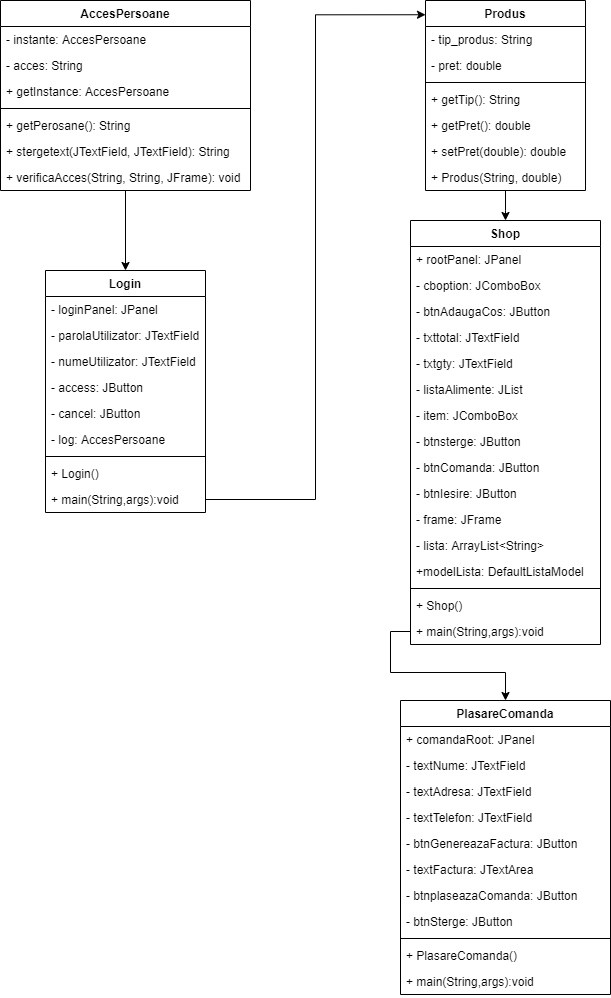

The diagram above was exported from draw.io. Its source (the exported page's mxGraphModel, read from the mxfile embedded in the PNG):
<mxGraphModel dx="1038" dy="579" grid="1" gridSize="10" guides="1" tooltips="1" connect="1" arrows="1" fold="1" page="1" pageScale="1" pageWidth="827" pageHeight="1169" math="0" shadow="0">
  <root>
    <mxCell id="0" />
    <mxCell id="1" parent="0" />
    <mxCell id="zGpDeDXs1a01goJHFNZk-72" value="" style="edgeStyle=orthogonalEdgeStyle;rounded=0;orthogonalLoop=1;jettySize=auto;html=1;entryX=0.5;entryY=0;entryDx=0;entryDy=0;" edge="1" parent="1" source="zGpDeDXs1a01goJHFNZk-1" target="zGpDeDXs1a01goJHFNZk-51">
      <mxGeometry relative="1" as="geometry">
        <mxPoint x="700" y="360" as="targetPoint" />
        <Array as="points">
          <mxPoint x="550" y="230" />
          <mxPoint x="550" y="230" />
        </Array>
      </mxGeometry>
    </mxCell>
    <mxCell id="zGpDeDXs1a01goJHFNZk-1" value="Produs&#10;" style="swimlane;fontStyle=1;align=center;verticalAlign=top;childLayout=stackLayout;horizontal=1;startSize=26;horizontalStack=0;resizeParent=1;resizeParentMax=0;resizeLast=0;collapsible=1;marginBottom=0;" vertex="1" parent="1">
      <mxGeometry x="470" y="20" width="160" height="190" as="geometry" />
    </mxCell>
    <mxCell id="zGpDeDXs1a01goJHFNZk-2" value="- tip_produs: String" style="text;strokeColor=none;fillColor=none;align=left;verticalAlign=top;spacingLeft=4;spacingRight=4;overflow=hidden;rotatable=0;points=[[0,0.5],[1,0.5]];portConstraint=eastwest;" vertex="1" parent="zGpDeDXs1a01goJHFNZk-1">
      <mxGeometry y="26" width="160" height="26" as="geometry" />
    </mxCell>
    <mxCell id="zGpDeDXs1a01goJHFNZk-5" value="- pret: double" style="text;strokeColor=none;fillColor=none;align=left;verticalAlign=top;spacingLeft=4;spacingRight=4;overflow=hidden;rotatable=0;points=[[0,0.5],[1,0.5]];portConstraint=eastwest;" vertex="1" parent="zGpDeDXs1a01goJHFNZk-1">
      <mxGeometry y="52" width="160" height="26" as="geometry" />
    </mxCell>
    <mxCell id="zGpDeDXs1a01goJHFNZk-3" value="" style="line;strokeWidth=1;fillColor=none;align=left;verticalAlign=middle;spacingTop=-1;spacingLeft=3;spacingRight=3;rotatable=0;labelPosition=right;points=[];portConstraint=eastwest;" vertex="1" parent="zGpDeDXs1a01goJHFNZk-1">
      <mxGeometry y="78" width="160" height="8" as="geometry" />
    </mxCell>
    <mxCell id="zGpDeDXs1a01goJHFNZk-4" value="+ getTip(): String" style="text;strokeColor=none;fillColor=none;align=left;verticalAlign=top;spacingLeft=4;spacingRight=4;overflow=hidden;rotatable=0;points=[[0,0.5],[1,0.5]];portConstraint=eastwest;" vertex="1" parent="zGpDeDXs1a01goJHFNZk-1">
      <mxGeometry y="86" width="160" height="26" as="geometry" />
    </mxCell>
    <mxCell id="zGpDeDXs1a01goJHFNZk-6" value="+ getPret(): double" style="text;strokeColor=none;fillColor=none;align=left;verticalAlign=top;spacingLeft=4;spacingRight=4;overflow=hidden;rotatable=0;points=[[0,0.5],[1,0.5]];portConstraint=eastwest;" vertex="1" parent="zGpDeDXs1a01goJHFNZk-1">
      <mxGeometry y="112" width="160" height="26" as="geometry" />
    </mxCell>
    <mxCell id="zGpDeDXs1a01goJHFNZk-7" value="+ setPret(double): double" style="text;strokeColor=none;fillColor=none;align=left;verticalAlign=top;spacingLeft=4;spacingRight=4;overflow=hidden;rotatable=0;points=[[0,0.5],[1,0.5]];portConstraint=eastwest;" vertex="1" parent="zGpDeDXs1a01goJHFNZk-1">
      <mxGeometry y="138" width="160" height="26" as="geometry" />
    </mxCell>
    <mxCell id="zGpDeDXs1a01goJHFNZk-8" value="+ Produs(String, double)" style="text;strokeColor=none;fillColor=none;align=left;verticalAlign=top;spacingLeft=4;spacingRight=4;overflow=hidden;rotatable=0;points=[[0,0.5],[1,0.5]];portConstraint=eastwest;" vertex="1" parent="zGpDeDXs1a01goJHFNZk-1">
      <mxGeometry y="164" width="160" height="26" as="geometry" />
    </mxCell>
    <mxCell id="zGpDeDXs1a01goJHFNZk-70" style="edgeStyle=orthogonalEdgeStyle;rounded=0;orthogonalLoop=1;jettySize=auto;html=1;entryX=0.5;entryY=0;entryDx=0;entryDy=0;" edge="1" parent="1" source="zGpDeDXs1a01goJHFNZk-14" target="zGpDeDXs1a01goJHFNZk-24">
      <mxGeometry relative="1" as="geometry" />
    </mxCell>
    <mxCell id="zGpDeDXs1a01goJHFNZk-14" value="AccesPersoane" style="swimlane;fontStyle=1;align=center;verticalAlign=top;childLayout=stackLayout;horizontal=1;startSize=26;horizontalStack=0;resizeParent=1;resizeParentMax=0;resizeLast=0;collapsible=1;marginBottom=0;" vertex="1" parent="1">
      <mxGeometry x="45" y="20" width="250" height="190" as="geometry" />
    </mxCell>
    <mxCell id="zGpDeDXs1a01goJHFNZk-15" value="- instante: AccesPersoane" style="text;strokeColor=none;fillColor=none;align=left;verticalAlign=top;spacingLeft=4;spacingRight=4;overflow=hidden;rotatable=0;points=[[0,0.5],[1,0.5]];portConstraint=eastwest;" vertex="1" parent="zGpDeDXs1a01goJHFNZk-14">
      <mxGeometry y="26" width="250" height="26" as="geometry" />
    </mxCell>
    <mxCell id="zGpDeDXs1a01goJHFNZk-18" value="- acces: String" style="text;strokeColor=none;fillColor=none;align=left;verticalAlign=top;spacingLeft=4;spacingRight=4;overflow=hidden;rotatable=0;points=[[0,0.5],[1,0.5]];portConstraint=eastwest;" vertex="1" parent="zGpDeDXs1a01goJHFNZk-14">
      <mxGeometry y="52" width="250" height="26" as="geometry" />
    </mxCell>
    <mxCell id="zGpDeDXs1a01goJHFNZk-21" value="+ getInstance: AccesPersoane" style="text;strokeColor=none;fillColor=none;align=left;verticalAlign=top;spacingLeft=4;spacingRight=4;overflow=hidden;rotatable=0;points=[[0,0.5],[1,0.5]];portConstraint=eastwest;" vertex="1" parent="zGpDeDXs1a01goJHFNZk-14">
      <mxGeometry y="78" width="250" height="26" as="geometry" />
    </mxCell>
    <mxCell id="zGpDeDXs1a01goJHFNZk-16" value="" style="line;strokeWidth=1;fillColor=none;align=left;verticalAlign=middle;spacingTop=-1;spacingLeft=3;spacingRight=3;rotatable=0;labelPosition=right;points=[];portConstraint=eastwest;" vertex="1" parent="zGpDeDXs1a01goJHFNZk-14">
      <mxGeometry y="104" width="250" height="8" as="geometry" />
    </mxCell>
    <mxCell id="zGpDeDXs1a01goJHFNZk-17" value="+ getPerosane(): String" style="text;strokeColor=none;fillColor=none;align=left;verticalAlign=top;spacingLeft=4;spacingRight=4;overflow=hidden;rotatable=0;points=[[0,0.5],[1,0.5]];portConstraint=eastwest;" vertex="1" parent="zGpDeDXs1a01goJHFNZk-14">
      <mxGeometry y="112" width="250" height="26" as="geometry" />
    </mxCell>
    <mxCell id="zGpDeDXs1a01goJHFNZk-20" value="+ stergetext(JTextField, JTextField): String&#10;" style="text;strokeColor=none;fillColor=none;align=left;verticalAlign=top;spacingLeft=4;spacingRight=4;overflow=hidden;rotatable=0;points=[[0,0.5],[1,0.5]];portConstraint=eastwest;" vertex="1" parent="zGpDeDXs1a01goJHFNZk-14">
      <mxGeometry y="138" width="250" height="26" as="geometry" />
    </mxCell>
    <mxCell id="zGpDeDXs1a01goJHFNZk-22" value="+ verificaAcces(String, String, JFrame): void" style="text;strokeColor=none;fillColor=none;align=left;verticalAlign=top;spacingLeft=4;spacingRight=4;overflow=hidden;rotatable=0;points=[[0,0.5],[1,0.5]];portConstraint=eastwest;" vertex="1" parent="zGpDeDXs1a01goJHFNZk-14">
      <mxGeometry y="164" width="250" height="26" as="geometry" />
    </mxCell>
    <mxCell id="zGpDeDXs1a01goJHFNZk-24" value="Login" style="swimlane;fontStyle=1;align=center;verticalAlign=top;childLayout=stackLayout;horizontal=1;startSize=26;horizontalStack=0;resizeParent=1;resizeParentMax=0;resizeLast=0;collapsible=1;marginBottom=0;" vertex="1" parent="1">
      <mxGeometry x="90" y="290" width="160" height="242" as="geometry" />
    </mxCell>
    <mxCell id="zGpDeDXs1a01goJHFNZk-25" value="- loginPanel: JPanel" style="text;strokeColor=none;fillColor=none;align=left;verticalAlign=top;spacingLeft=4;spacingRight=4;overflow=hidden;rotatable=0;points=[[0,0.5],[1,0.5]];portConstraint=eastwest;" vertex="1" parent="zGpDeDXs1a01goJHFNZk-24">
      <mxGeometry y="26" width="160" height="26" as="geometry" />
    </mxCell>
    <mxCell id="zGpDeDXs1a01goJHFNZk-28" value="- parolaUtilizator: JTextField" style="text;strokeColor=none;fillColor=none;align=left;verticalAlign=top;spacingLeft=4;spacingRight=4;overflow=hidden;rotatable=0;points=[[0,0.5],[1,0.5]];portConstraint=eastwest;" vertex="1" parent="zGpDeDXs1a01goJHFNZk-24">
      <mxGeometry y="52" width="160" height="26" as="geometry" />
    </mxCell>
    <mxCell id="zGpDeDXs1a01goJHFNZk-29" value="- numeUtilizator: JTextField&#10;&#10;" style="text;strokeColor=none;fillColor=none;align=left;verticalAlign=top;spacingLeft=4;spacingRight=4;overflow=hidden;rotatable=0;points=[[0,0.5],[1,0.5]];portConstraint=eastwest;" vertex="1" parent="zGpDeDXs1a01goJHFNZk-24">
      <mxGeometry y="78" width="160" height="26" as="geometry" />
    </mxCell>
    <mxCell id="zGpDeDXs1a01goJHFNZk-30" value="- access: JButton" style="text;strokeColor=none;fillColor=none;align=left;verticalAlign=top;spacingLeft=4;spacingRight=4;overflow=hidden;rotatable=0;points=[[0,0.5],[1,0.5]];portConstraint=eastwest;" vertex="1" parent="zGpDeDXs1a01goJHFNZk-24">
      <mxGeometry y="104" width="160" height="26" as="geometry" />
    </mxCell>
    <mxCell id="zGpDeDXs1a01goJHFNZk-31" value="- cancel: JButton&#10;" style="text;strokeColor=none;fillColor=none;align=left;verticalAlign=top;spacingLeft=4;spacingRight=4;overflow=hidden;rotatable=0;points=[[0,0.5],[1,0.5]];portConstraint=eastwest;" vertex="1" parent="zGpDeDXs1a01goJHFNZk-24">
      <mxGeometry y="130" width="160" height="26" as="geometry" />
    </mxCell>
    <mxCell id="zGpDeDXs1a01goJHFNZk-32" value="- log: AccesPersoane" style="text;strokeColor=none;fillColor=none;align=left;verticalAlign=top;spacingLeft=4;spacingRight=4;overflow=hidden;rotatable=0;points=[[0,0.5],[1,0.5]];portConstraint=eastwest;" vertex="1" parent="zGpDeDXs1a01goJHFNZk-24">
      <mxGeometry y="156" width="160" height="26" as="geometry" />
    </mxCell>
    <mxCell id="zGpDeDXs1a01goJHFNZk-26" value="" style="line;strokeWidth=1;fillColor=none;align=left;verticalAlign=middle;spacingTop=-1;spacingLeft=3;spacingRight=3;rotatable=0;labelPosition=right;points=[];portConstraint=eastwest;" vertex="1" parent="zGpDeDXs1a01goJHFNZk-24">
      <mxGeometry y="182" width="160" height="8" as="geometry" />
    </mxCell>
    <mxCell id="zGpDeDXs1a01goJHFNZk-27" value="+ Login()" style="text;strokeColor=none;fillColor=none;align=left;verticalAlign=top;spacingLeft=4;spacingRight=4;overflow=hidden;rotatable=0;points=[[0,0.5],[1,0.5]];portConstraint=eastwest;" vertex="1" parent="zGpDeDXs1a01goJHFNZk-24">
      <mxGeometry y="190" width="160" height="26" as="geometry" />
    </mxCell>
    <mxCell id="zGpDeDXs1a01goJHFNZk-33" value="+ main(String,args):void" style="text;strokeColor=none;fillColor=none;align=left;verticalAlign=top;spacingLeft=4;spacingRight=4;overflow=hidden;rotatable=0;points=[[0,0.5],[1,0.5]];portConstraint=eastwest;" vertex="1" parent="zGpDeDXs1a01goJHFNZk-24">
      <mxGeometry y="216" width="160" height="26" as="geometry" />
    </mxCell>
    <mxCell id="zGpDeDXs1a01goJHFNZk-38" value="PlasareComanda" style="swimlane;fontStyle=1;align=center;verticalAlign=top;childLayout=stackLayout;horizontal=1;startSize=26;horizontalStack=0;resizeParent=1;resizeParentMax=0;resizeLast=0;collapsible=1;marginBottom=0;" vertex="1" parent="1">
      <mxGeometry x="445" y="720" width="210" height="294" as="geometry" />
    </mxCell>
    <mxCell id="zGpDeDXs1a01goJHFNZk-39" value="+ comandaRoot: JPanel" style="text;strokeColor=none;fillColor=none;align=left;verticalAlign=top;spacingLeft=4;spacingRight=4;overflow=hidden;rotatable=0;points=[[0,0.5],[1,0.5]];portConstraint=eastwest;" vertex="1" parent="zGpDeDXs1a01goJHFNZk-38">
      <mxGeometry y="26" width="210" height="26" as="geometry" />
    </mxCell>
    <mxCell id="zGpDeDXs1a01goJHFNZk-42" value="- textNume: JTextField" style="text;strokeColor=none;fillColor=none;align=left;verticalAlign=top;spacingLeft=4;spacingRight=4;overflow=hidden;rotatable=0;points=[[0,0.5],[1,0.5]];portConstraint=eastwest;" vertex="1" parent="zGpDeDXs1a01goJHFNZk-38">
      <mxGeometry y="52" width="210" height="26" as="geometry" />
    </mxCell>
    <mxCell id="zGpDeDXs1a01goJHFNZk-43" value="- textAdresa: JTextField" style="text;strokeColor=none;fillColor=none;align=left;verticalAlign=top;spacingLeft=4;spacingRight=4;overflow=hidden;rotatable=0;points=[[0,0.5],[1,0.5]];portConstraint=eastwest;" vertex="1" parent="zGpDeDXs1a01goJHFNZk-38">
      <mxGeometry y="78" width="210" height="26" as="geometry" />
    </mxCell>
    <mxCell id="zGpDeDXs1a01goJHFNZk-44" value="- textTelefon: JTextField" style="text;strokeColor=none;fillColor=none;align=left;verticalAlign=top;spacingLeft=4;spacingRight=4;overflow=hidden;rotatable=0;points=[[0,0.5],[1,0.5]];portConstraint=eastwest;" vertex="1" parent="zGpDeDXs1a01goJHFNZk-38">
      <mxGeometry y="104" width="210" height="26" as="geometry" />
    </mxCell>
    <mxCell id="zGpDeDXs1a01goJHFNZk-45" value="- btnGenereazaFactura: JButton" style="text;strokeColor=none;fillColor=none;align=left;verticalAlign=top;spacingLeft=4;spacingRight=4;overflow=hidden;rotatable=0;points=[[0,0.5],[1,0.5]];portConstraint=eastwest;" vertex="1" parent="zGpDeDXs1a01goJHFNZk-38">
      <mxGeometry y="130" width="210" height="26" as="geometry" />
    </mxCell>
    <mxCell id="zGpDeDXs1a01goJHFNZk-46" value="- textFactura: JTextArea" style="text;strokeColor=none;fillColor=none;align=left;verticalAlign=top;spacingLeft=4;spacingRight=4;overflow=hidden;rotatable=0;points=[[0,0.5],[1,0.5]];portConstraint=eastwest;" vertex="1" parent="zGpDeDXs1a01goJHFNZk-38">
      <mxGeometry y="156" width="210" height="26" as="geometry" />
    </mxCell>
    <mxCell id="zGpDeDXs1a01goJHFNZk-47" value="- btnplaseazaComanda: JButton" style="text;strokeColor=none;fillColor=none;align=left;verticalAlign=top;spacingLeft=4;spacingRight=4;overflow=hidden;rotatable=0;points=[[0,0.5],[1,0.5]];portConstraint=eastwest;" vertex="1" parent="zGpDeDXs1a01goJHFNZk-38">
      <mxGeometry y="182" width="210" height="26" as="geometry" />
    </mxCell>
    <mxCell id="zGpDeDXs1a01goJHFNZk-48" value="- btnSterge: JButton" style="text;strokeColor=none;fillColor=none;align=left;verticalAlign=top;spacingLeft=4;spacingRight=4;overflow=hidden;rotatable=0;points=[[0,0.5],[1,0.5]];portConstraint=eastwest;" vertex="1" parent="zGpDeDXs1a01goJHFNZk-38">
      <mxGeometry y="208" width="210" height="26" as="geometry" />
    </mxCell>
    <mxCell id="zGpDeDXs1a01goJHFNZk-40" value="" style="line;strokeWidth=1;fillColor=none;align=left;verticalAlign=middle;spacingTop=-1;spacingLeft=3;spacingRight=3;rotatable=0;labelPosition=right;points=[];portConstraint=eastwest;" vertex="1" parent="zGpDeDXs1a01goJHFNZk-38">
      <mxGeometry y="234" width="210" height="8" as="geometry" />
    </mxCell>
    <mxCell id="zGpDeDXs1a01goJHFNZk-41" value="+ PlasareComanda()" style="text;strokeColor=none;fillColor=none;align=left;verticalAlign=top;spacingLeft=4;spacingRight=4;overflow=hidden;rotatable=0;points=[[0,0.5],[1,0.5]];portConstraint=eastwest;" vertex="1" parent="zGpDeDXs1a01goJHFNZk-38">
      <mxGeometry y="242" width="210" height="26" as="geometry" />
    </mxCell>
    <mxCell id="zGpDeDXs1a01goJHFNZk-50" value="+ main(String,args):void" style="text;strokeColor=none;fillColor=none;align=left;verticalAlign=top;spacingLeft=4;spacingRight=4;overflow=hidden;rotatable=0;points=[[0,0.5],[1,0.5]];portConstraint=eastwest;" vertex="1" parent="zGpDeDXs1a01goJHFNZk-38">
      <mxGeometry y="268" width="210" height="26" as="geometry" />
    </mxCell>
    <mxCell id="zGpDeDXs1a01goJHFNZk-51" value="Shop" style="swimlane;fontStyle=1;align=center;verticalAlign=top;childLayout=stackLayout;horizontal=1;startSize=26;horizontalStack=0;resizeParent=1;resizeParentMax=0;resizeLast=0;collapsible=1;marginBottom=0;" vertex="1" parent="1">
      <mxGeometry x="455" y="240" width="190" height="424" as="geometry" />
    </mxCell>
    <mxCell id="zGpDeDXs1a01goJHFNZk-52" value="+ rootPanel: JPanel" style="text;strokeColor=none;fillColor=none;align=left;verticalAlign=top;spacingLeft=4;spacingRight=4;overflow=hidden;rotatable=0;points=[[0,0.5],[1,0.5]];portConstraint=eastwest;" vertex="1" parent="zGpDeDXs1a01goJHFNZk-51">
      <mxGeometry y="26" width="190" height="26" as="geometry" />
    </mxCell>
    <mxCell id="zGpDeDXs1a01goJHFNZk-55" value="- cboption: JComboBox" style="text;strokeColor=none;fillColor=none;align=left;verticalAlign=top;spacingLeft=4;spacingRight=4;overflow=hidden;rotatable=0;points=[[0,0.5],[1,0.5]];portConstraint=eastwest;" vertex="1" parent="zGpDeDXs1a01goJHFNZk-51">
      <mxGeometry y="52" width="190" height="26" as="geometry" />
    </mxCell>
    <mxCell id="zGpDeDXs1a01goJHFNZk-59" value="- btnAdaugaCos: JButton" style="text;strokeColor=none;fillColor=none;align=left;verticalAlign=top;spacingLeft=4;spacingRight=4;overflow=hidden;rotatable=0;points=[[0,0.5],[1,0.5]];portConstraint=eastwest;" vertex="1" parent="zGpDeDXs1a01goJHFNZk-51">
      <mxGeometry y="78" width="190" height="26" as="geometry" />
    </mxCell>
    <mxCell id="zGpDeDXs1a01goJHFNZk-61" value="- txttotal: JTextField" style="text;strokeColor=none;fillColor=none;align=left;verticalAlign=top;spacingLeft=4;spacingRight=4;overflow=hidden;rotatable=0;points=[[0,0.5],[1,0.5]];portConstraint=eastwest;" vertex="1" parent="zGpDeDXs1a01goJHFNZk-51">
      <mxGeometry y="104" width="190" height="26" as="geometry" />
    </mxCell>
    <mxCell id="zGpDeDXs1a01goJHFNZk-65" value="- txtgty: JTextField" style="text;strokeColor=none;fillColor=none;align=left;verticalAlign=top;spacingLeft=4;spacingRight=4;overflow=hidden;rotatable=0;points=[[0,0.5],[1,0.5]];portConstraint=eastwest;" vertex="1" parent="zGpDeDXs1a01goJHFNZk-51">
      <mxGeometry y="130" width="190" height="26" as="geometry" />
    </mxCell>
    <mxCell id="zGpDeDXs1a01goJHFNZk-66" value="- listaAlimente: JList" style="text;strokeColor=none;fillColor=none;align=left;verticalAlign=top;spacingLeft=4;spacingRight=4;overflow=hidden;rotatable=0;points=[[0,0.5],[1,0.5]];portConstraint=eastwest;" vertex="1" parent="zGpDeDXs1a01goJHFNZk-51">
      <mxGeometry y="156" width="190" height="26" as="geometry" />
    </mxCell>
    <mxCell id="zGpDeDXs1a01goJHFNZk-64" value="- item: JComboBox" style="text;strokeColor=none;fillColor=none;align=left;verticalAlign=top;spacingLeft=4;spacingRight=4;overflow=hidden;rotatable=0;points=[[0,0.5],[1,0.5]];portConstraint=eastwest;" vertex="1" parent="zGpDeDXs1a01goJHFNZk-51">
      <mxGeometry y="182" width="190" height="26" as="geometry" />
    </mxCell>
    <mxCell id="zGpDeDXs1a01goJHFNZk-63" value="- btnsterge: JButton" style="text;strokeColor=none;fillColor=none;align=left;verticalAlign=top;spacingLeft=4;spacingRight=4;overflow=hidden;rotatable=0;points=[[0,0.5],[1,0.5]];portConstraint=eastwest;" vertex="1" parent="zGpDeDXs1a01goJHFNZk-51">
      <mxGeometry y="208" width="190" height="26" as="geometry" />
    </mxCell>
    <mxCell id="zGpDeDXs1a01goJHFNZk-62" value="- btnComanda: JButton" style="text;strokeColor=none;fillColor=none;align=left;verticalAlign=top;spacingLeft=4;spacingRight=4;overflow=hidden;rotatable=0;points=[[0,0.5],[1,0.5]];portConstraint=eastwest;" vertex="1" parent="zGpDeDXs1a01goJHFNZk-51">
      <mxGeometry y="234" width="190" height="26" as="geometry" />
    </mxCell>
    <mxCell id="zGpDeDXs1a01goJHFNZk-60" value="- btnIesire: JButton" style="text;strokeColor=none;fillColor=none;align=left;verticalAlign=top;spacingLeft=4;spacingRight=4;overflow=hidden;rotatable=0;points=[[0,0.5],[1,0.5]];portConstraint=eastwest;" vertex="1" parent="zGpDeDXs1a01goJHFNZk-51">
      <mxGeometry y="260" width="190" height="26" as="geometry" />
    </mxCell>
    <mxCell id="zGpDeDXs1a01goJHFNZk-58" value="- frame: JFrame" style="text;strokeColor=none;fillColor=none;align=left;verticalAlign=top;spacingLeft=4;spacingRight=4;overflow=hidden;rotatable=0;points=[[0,0.5],[1,0.5]];portConstraint=eastwest;" vertex="1" parent="zGpDeDXs1a01goJHFNZk-51">
      <mxGeometry y="286" width="190" height="26" as="geometry" />
    </mxCell>
    <mxCell id="zGpDeDXs1a01goJHFNZk-57" value="- lista: ArrayList&lt;String&gt;" style="text;strokeColor=none;fillColor=none;align=left;verticalAlign=top;spacingLeft=4;spacingRight=4;overflow=hidden;rotatable=0;points=[[0,0.5],[1,0.5]];portConstraint=eastwest;" vertex="1" parent="zGpDeDXs1a01goJHFNZk-51">
      <mxGeometry y="312" width="190" height="26" as="geometry" />
    </mxCell>
    <mxCell id="zGpDeDXs1a01goJHFNZk-56" value="+modelLista: DefaultListaModel" style="text;strokeColor=none;fillColor=none;align=left;verticalAlign=top;spacingLeft=4;spacingRight=4;overflow=hidden;rotatable=0;points=[[0,0.5],[1,0.5]];portConstraint=eastwest;" vertex="1" parent="zGpDeDXs1a01goJHFNZk-51">
      <mxGeometry y="338" width="190" height="26" as="geometry" />
    </mxCell>
    <mxCell id="zGpDeDXs1a01goJHFNZk-53" value="" style="line;strokeWidth=1;fillColor=none;align=left;verticalAlign=middle;spacingTop=-1;spacingLeft=3;spacingRight=3;rotatable=0;labelPosition=right;points=[];portConstraint=eastwest;" vertex="1" parent="zGpDeDXs1a01goJHFNZk-51">
      <mxGeometry y="364" width="190" height="8" as="geometry" />
    </mxCell>
    <mxCell id="zGpDeDXs1a01goJHFNZk-54" value="+ Shop()" style="text;strokeColor=none;fillColor=none;align=left;verticalAlign=top;spacingLeft=4;spacingRight=4;overflow=hidden;rotatable=0;points=[[0,0.5],[1,0.5]];portConstraint=eastwest;" vertex="1" parent="zGpDeDXs1a01goJHFNZk-51">
      <mxGeometry y="372" width="190" height="26" as="geometry" />
    </mxCell>
    <mxCell id="zGpDeDXs1a01goJHFNZk-68" value="+ main(String,args):void" style="text;strokeColor=none;fillColor=none;align=left;verticalAlign=top;spacingLeft=4;spacingRight=4;overflow=hidden;rotatable=0;points=[[0,0.5],[1,0.5]];portConstraint=eastwest;" vertex="1" parent="zGpDeDXs1a01goJHFNZk-51">
      <mxGeometry y="398" width="190" height="26" as="geometry" />
    </mxCell>
    <mxCell id="zGpDeDXs1a01goJHFNZk-71" style="edgeStyle=orthogonalEdgeStyle;rounded=0;orthogonalLoop=1;jettySize=auto;html=1;entryX=0;entryY=0.075;entryDx=0;entryDy=0;entryPerimeter=0;" edge="1" parent="1" source="zGpDeDXs1a01goJHFNZk-33" target="zGpDeDXs1a01goJHFNZk-1">
      <mxGeometry relative="1" as="geometry">
        <mxPoint x="360" y="20" as="targetPoint" />
      </mxGeometry>
    </mxCell>
    <mxCell id="zGpDeDXs1a01goJHFNZk-73" style="edgeStyle=orthogonalEdgeStyle;rounded=0;orthogonalLoop=1;jettySize=auto;html=1;entryX=0.5;entryY=0;entryDx=0;entryDy=0;" edge="1" parent="1" source="zGpDeDXs1a01goJHFNZk-68" target="zGpDeDXs1a01goJHFNZk-38">
      <mxGeometry relative="1" as="geometry" />
    </mxCell>
  </root>
</mxGraphModel>